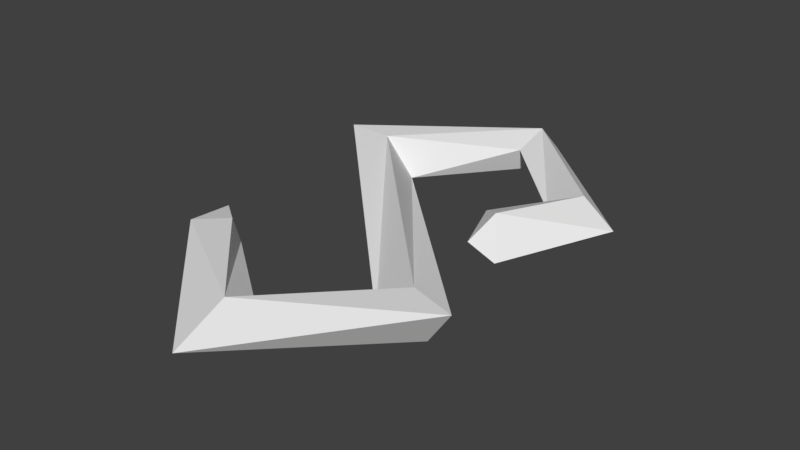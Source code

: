 # Source: shook.blend  (saved by Blender 2.78.0; exported with 4.5.12 LTS)
import bpy
from mathutils import Matrix  # noqa: F401  (used for matrix-valued properties, if any)

bpy.ops.wm.read_factory_settings(use_empty=True)
scene = bpy.context.scene
scene.name = 'Scene'

# ---- collections
col_collection_1 = bpy.data.collections.new('Collection 1'); scene.collection.children.link(col_collection_1)

# ---- world
world_world = bpy.data.worlds.new('World'); scene.world = world_world
world_world.color = (0.05088, 0.05088, 0.05088)
world_world.use_sun_shadow = False
world_world.sun_shadow_jitter_overblur = 0.0
world_world.cycles.sampling_method = 'MANUAL'

# ---- meshes
me_plane = bpy.data.meshes.new('Plane')
me_plane.from_pydata([(-2.689, 7.322, -0.316), (1.0, 4.474, 0.09879), (-2.865, 7.175, 0.5491), (1.0, 3.358, 0.7784), (-4.031, 6.399, 0.4118), (-3.847, 6.644, -0.6873), (1.18, 3.122, -0.7791), (1.0, 1.366, -0.09879), (3.57, 6.873, -0.4706), (4.622, 7.365, 0.6494), (5.351, 7.095, -0.7631), (6.335, 6.911, 0.5907), (-4.857, 15.32, 0.7754), (-3.222, 15.39, 0.7183), (-3.562, 15.19, -0.8318), (-2.008, 15.39, -0.6645), (0.8881, 20.9, -0.4305), (0.8733, 19.75, 0.7291), (0.8749, 18.85, -0.6219), (0.9017, 18.23, 0.3344), (6.761, 15.07, 0.09879), (5.322, 15.5, 0.7873), (5.417, 15.09, -0.7905), (4.068, 15.3, -0.09879), (4.375, 11.77, -0.5437), (3.873, 12.46, 0.8453), (3.71, 13.22, -0.6045), (2.888, 13.35, 0.2989), (-4.178, 8.183, 0.2159), (3.408, 11.6, -0.004469)], [], [(0, 2, 3, 1), (5, 6, 7, 4), (2, 28, 4), (3, 2, 4, 7), (0, 1, 6, 5), (6, 1, 8, 10), (9, 11, 15, 13), (3, 7, 11, 9), (7, 6, 10, 11), (1, 3, 9, 8), (13, 15, 19, 17), (8, 9, 13, 12), (10, 8, 12, 14), (11, 10, 14, 15), (18, 16, 20, 22), (12, 13, 17, 16), (14, 12, 16, 18), (15, 14, 18, 19), (21, 23, 27, 25), (19, 18, 22, 23), (17, 19, 23, 21), (16, 17, 21, 20), (25, 27, 29), (20, 21, 25, 24), (22, 20, 24, 26), (23, 22, 26, 27), (2, 28, 0), (5, 4, 28), (5, 28, 0), (25, 29, 24), (26, 29, 27), (26, 24, 29)])
me_plane.use_remesh_preserve_volume = False
me_plane.use_remesh_preserve_attributes = False
me_plane.use_mirror_vertex_groups = False
me_plane.update()
me_cube_002 = bpy.data.meshes.new('Cube.002')
me_cube_002.from_pydata([], [], [])
me_cube_002.use_remesh_preserve_volume = False
me_cube_002.use_remesh_preserve_attributes = False
me_cube_002.use_mirror_vertex_groups = False
me_cube_002.update()

# ---- objects
ob_plane = bpy.data.objects.new('Plane', me_plane)
ob_cube = bpy.data.objects.new('Cube', me_cube_002)

# ---- transforms, parenting, visibility, modifiers, constraints
ob_plane.location = (-0.4386, -7.535, 0.5394)
ob_plane.scale = (0.6075, 0.6075, 0.6075)
ob_plane.lineart.crease_threshold = 0.0
_m = ob_plane.modifiers.new('Dynamic Paint', 'DYNAMIC_PAINT')
ob_cube.location = (0.0, 0.0, 0.0)
ob_cube.lineart.crease_threshold = 0.0
_m = ob_cube.modifiers.new('Solidify', 'SOLIDIFY')
_m.nonmanifold_thickness_mode = 'FIXED'
_m.nonmanifold_merge_threshold = 0.0003

# ---- collection membership
col_collection_1.objects.link(ob_plane)
col_collection_1.objects.link(ob_cube)

# ---- scene / render settings (as saved in the file)
scene.frame_start = 1; scene.frame_end = 250; scene.frame_set(1)
scene.render.engine = 'BLENDER_EEVEE_NEXT'
scene.render.resolution_percentage = 50
scene.render.dither_intensity = 0.0
scene.cycles.use_denoising = False
scene.cycles.samples = 128
scene.cycles.sampling_pattern = 'TABULATED_SOBOL'
scene.cycles.light_sampling_threshold = 0.0
scene.cycles.use_adaptive_sampling = False
scene.cycles.use_light_tree = False
scene.cycles.blur_glossy = 0.0
scene.cycles.sample_clamp_indirect = 0.0
scene.view_settings.view_transform = 'Standard'
bpy.context.view_layer.update()

# ---- added for rendering (the .blend has no active camera and no usable light): camera, sun
cam_auto = bpy.data.cameras.new('AutoCamera')
cam_auto.lens = 50.0
cam_auto.sensor_width = 36.0
cam_auto.clip_end = 1000.0
ob_auto_camera = bpy.data.objects.new('AutoCamera', cam_auto)
scene.collection.objects.link(ob_auto_camera)
ob_auto_camera.location = (12.9522, -16.1462, 10.7766)
ob_auto_camera.rotation_euler = (1.09748, -7.21219e-08, 0.694738)
scene.camera = ob_auto_camera
light_auto_sun = bpy.data.lights.new('AutoSun', 'SUN')
light_auto_sun.energy = 3.0
light_auto_sun.angle = 0.0523599
ob_auto_sun = bpy.data.objects.new('AutoSun', light_auto_sun)
scene.collection.objects.link(ob_auto_sun)
ob_auto_sun.rotation_euler = (0.872665, 0.174533, 0.523599)
bpy.context.view_layer.update()
